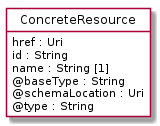

The diagram above was rendered by PlantUML. Its source (embedded in the PNG):
@startuml
hide circle
hide methods
hide stereotype
show <<Enumeration>> stereotype
skinparam class {
   BackgroundColor<<Enumeration>> #E6F5F7
   BackgroundColor<<Ref>> #FFFFE0
   BackgroundColor<<Pivot>> #FFFFFFF
   BackgroundColor<<SimpleType>> #E2F0DA
   BackgroundColor #FCF2E3
}

class ConcreteResource <<Pivot>> {
    href : Uri
    id : String
    name : String [1]
    @baseType : String
    @schemaLocation : Uri
    @type : String
}


@enduml